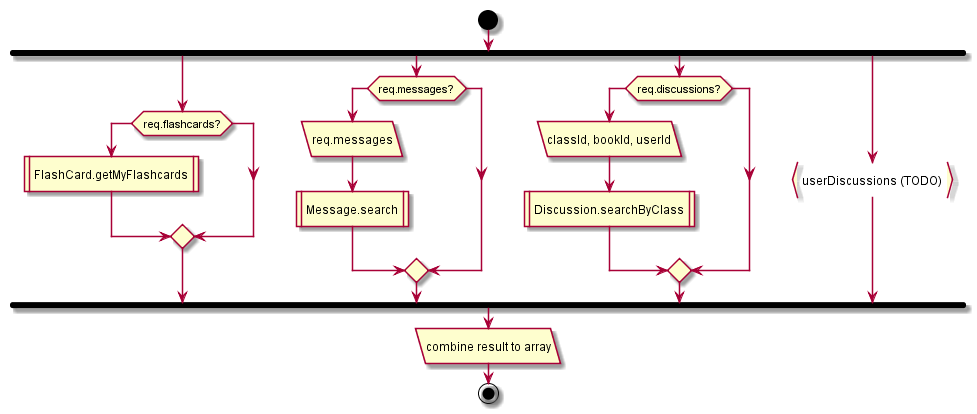

The diagram above was rendered by PlantUML. Its source (embedded in the PNG):
@startuml
start
fork
if (req.flashcards?) then
:FlashCard.getMyFlashcards|
endif;
fork again
if (req.messages?) then
:req.messages/
:Message.search|
endif;
fork again
if (req.discussions?) then
:classId, bookId, userId/
:Discussion.searchByClass|
endif;
fork again
:userDiscussions (TODO)}
end fork
:combine result to array/
end;
@enduml